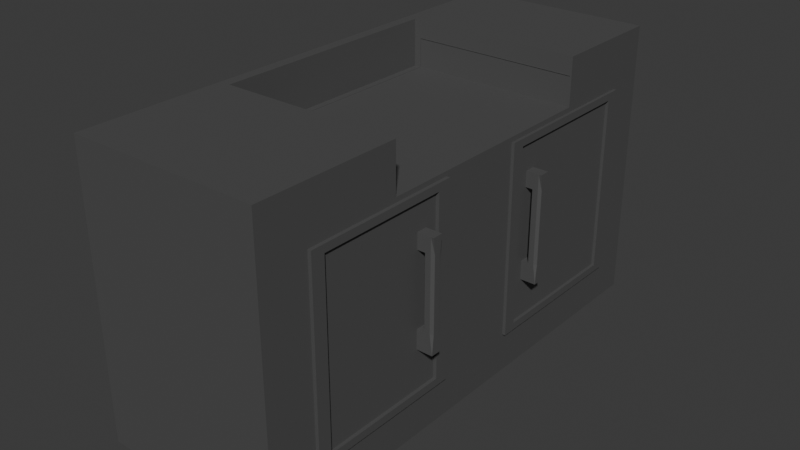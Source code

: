 # Source: Laundry_Room_Cabinet.blend  (saved by Blender 4.0.36; exported with 4.5.12 LTS)
import bpy
from mathutils import Matrix  # noqa: F401  (used for matrix-valued properties, if any)

bpy.ops.wm.read_factory_settings(use_empty=True)
scene = bpy.context.scene
scene.name = 'Scene'

# ---- collections
col_collection = bpy.data.collections.new('Collection'); scene.collection.children.link(col_collection)

# ---- materials (node trees are filled in below, after node groups)
mat_material_002 = bpy.data.materials.new('Material.002')
mat_material_002.use_transparent_shadow = False

# ---- material node trees
mat_material_002.use_nodes = True; mat_material_002.node_tree.nodes.clear()
_N = mat_material_002.node_tree.nodes; _L = mat_material_002.node_tree.links
n0 = _N.new('ShaderNodeBsdfPrincipled'); n0.name = 'Principled BSDF'; n0.location = (10, 300)
n0.inputs[0].default_value = (0.08421, 0.08421, 0.08421, 1.0)
n0.inputs[3].default_value = 1.45
n1 = _N.new('ShaderNodeOutputMaterial'); n1.name = 'Material Output'; n1.location = (300, 300)
_L.new(n0.outputs[0], n1.inputs[0])
n1.is_active_output = True

# ---- world
world_world = bpy.data.worlds.new('World'); scene.world = world_world
world_world.use_nodes = True; world_world.node_tree.nodes.clear()
_N = world_world.node_tree.nodes; _L = world_world.node_tree.links
n0 = _N.new('ShaderNodeOutputWorld'); n0.name = 'World Output'; n0.location = (300, 300)
n1 = _N.new('ShaderNodeBackground'); n1.name = 'Background'; n1.location = (10, 300)
n1.inputs[0].default_value = (0.05088, 0.05088, 0.05088, 1.0)
_L.new(n1.outputs[0], n0.inputs[0])
n0.is_active_output = True
world_world.color = (0.05088, 0.05088, 0.05088)
world_world.use_sun_shadow = False
world_world.sun_shadow_jitter_overblur = 0.0

# ---- meshes
me_cube_029 = bpy.data.meshes.new('Cube.029')
me_cube_029.from_pydata([(-0.4043, 0.4563, 0.5235), (-0.4572, -0.6858, 1.219), (-0.4572, 0.6858, 1.219), (-0.4043, 0.4563, -0.6441), (-0.4572, -0.6858, -1.219), (-0.4572, 0.6858, -1.219), (0.4572, -0.6858, 1.219), (0.4572, 0.6858, 1.219), (0.4572, -0.6858, -1.219), (0.4572, 0.6858, -1.219), (0.001634, -0.6858, -1.219), (0.001634, 0.6858, -1.219), (0.001634, -0.6858, 1.219), (0.001634, 0.6858, 1.219), (-0.4572, -0.6858, -0.2098), (-0.4572, 0.6858, -0.2098), (0.4572, -0.6858, -0.2098), (0.001634, -0.6858, -0.2098), (-0.4572, -0.6858, 0.224), (0.001634, -0.6858, 0.224), (-0.4572, 0.6858, 0.224), (0.4572, -0.6858, 0.224), (-0.4572, 0.6858, -1.026), (0.4572, -0.6858, -1.026), (-0.4572, -0.6858, -1.026), (0.4572, 0.6858, -1.026), (0.001634, 0.6858, -1.026), (0.001634, -0.6858, -1.026), (-0.4572, -0.6858, 0.9847), (0.4572, 0.6858, 0.9847), (0.001634, 0.6858, 0.9847), (0.001634, -0.6858, 0.9847), (-0.4572, 0.6858, 0.9847), (0.4572, -0.6858, 0.9847), (-0.4572, 0.4335, 1.219), (-0.4572, 0.4335, -1.219), (0.4572, 0.4335, -1.219), (0.4572, 0.4335, 1.219), (0.001634, 0.4335, 1.219), (0.001634, 0.4335, -1.219), (-0.4572, 0.4335, -0.2098), (-0.4572, 0.4335, 0.224), (-0.4572, 0.4335, -1.026), (-0.4572, 0.4335, 0.9847), (-0.4572, -0.4929, -1.219), (0.4572, -0.4929, -1.219), (0.4572, -0.4929, 1.219), (0.001634, -0.4929, 1.219), (0.001634, -0.4929, -1.219), (-0.4572, -0.4929, -0.2098), (-0.4572, -0.4929, 0.224), (-0.4572, -0.4929, -1.026), (-0.4572, -0.4929, 0.9847), (-0.4572, -0.4929, 1.219), (-0.4572, 0.646, 1.219), (-0.4572, 0.646, -1.219), (0.4572, 0.646, -1.219), (0.4572, 0.646, 1.219), (0.001634, 0.646, 1.219), (0.001634, 0.646, -1.219), (-0.4572, 0.646, -0.2098), (-0.4572, 0.646, 0.224), (0.4572, 0.646, -1.026), (-0.4572, 0.646, -1.026), (-0.4572, 0.646, 0.9847), (0.4572, 0.646, 0.9847), (0.4572, 0.4335, -1.026), (0.4572, 0.4335, -0.2098), (0.4572, -0.4929, -0.2098), (0.4572, -0.4929, -1.026), (0.4572, 0.4335, 0.224), (0.4572, 0.4335, 0.9847), (0.4572, -0.4929, 0.224), (0.4572, -0.4929, 0.9847), (0.001634, 0.6858, -0.6441), (0.4572, 0.6858, -0.6441), (-0.4043, 0.6858, -0.6441), (-0.4043, 0.6858, -0.2098), (0.4572, 0.646, -0.6441), (-0.4043, 0.6858, 0.224), (0.001634, 0.6858, 0.5235), (0.4572, 0.6858, 0.5235), (-0.4043, 0.6858, 0.5235), (0.4572, 0.646, 0.5235), (0.4572, 0.4563, 0.224), (0.4572, 0.4563, 0.5235), (0.4572, 0.4563, -0.2098), (0.4572, 0.4563, -0.6441)], [], [(63, 22, 5, 55), (59, 11, 9, 56), (65, 29, 7, 57), (58, 13, 2, 54), (31, 33, 6, 12), (30, 32, 2, 13), (29, 30, 13, 7), (28, 31, 12, 1), (57, 7, 13, 58), (55, 5, 11, 59), (24, 27, 17, 14), (25, 26, 74, 75), (74, 26, 22, 15, 77, 76), (27, 23, 16, 17), (78, 62, 25, 75), (61, 20, 15, 60), (64, 32, 20, 61), (14, 17, 19, 18), (15, 20, 79, 77), (17, 16, 21, 19), (56, 9, 25, 62), (10, 8, 23, 27), (11, 5, 22, 26), (9, 11, 26, 25), (4, 10, 27, 24), (60, 15, 22, 63), (54, 2, 32, 64), (18, 19, 31, 28), (30, 29, 81, 80), (20, 32, 30, 80, 82, 79), (19, 21, 33, 31), (81, 29, 65, 83), (53, 34, 43, 52), (49, 40, 42, 51), (45, 36, 66, 69), (68, 67, 70, 72), (52, 43, 41, 50), (50, 41, 40, 49), (44, 35, 39, 48), (46, 37, 38, 47), (47, 38, 34, 53), (73, 71, 37, 46), (48, 39, 36, 45), (51, 42, 35, 44), (24, 51, 44, 4), (10, 48, 45, 8), (33, 73, 46, 6), (12, 47, 53, 1), (6, 46, 47, 12), (4, 44, 48, 10), (23, 69, 68, 16), (18, 50, 49, 14), (28, 52, 50, 18), (16, 68, 72, 21), (8, 45, 69, 23), (14, 49, 51, 24), (1, 53, 52, 28), (21, 72, 73, 33), (83, 65, 71, 70, 84, 85), (34, 54, 64, 43), (40, 60, 63, 42), (36, 56, 62, 66), (84, 70, 67, 86), (43, 64, 61, 41), (41, 61, 60, 40), (67, 66, 62, 78, 87, 86), (35, 55, 59, 39), (37, 57, 58, 38), (38, 58, 54, 34), (71, 65, 57, 37), (39, 59, 56, 36), (42, 63, 55, 35), (79, 82, 0, 3, 76, 77), (75, 74, 76, 3, 87, 78), (85, 0, 82, 80, 81, 83), (3, 0, 85, 84, 86, 87)])
_uv = me_cube_029.uv_layers.new(name='UVMap')
_uv.uv.foreach_set('vector', [0.6177, 0.2302, 0.625, 0.2302, 0.625, 0.25, 0.6177, 0.25, 0.6177, 0.3754, 0.625, 0.3754, 0.625, 0.5, 0.6177, 0.5, 0.6177, 0.726, 0.625, 0.726, 0.625, 0.75, 0.6177, 0.75, 0.6177, 0.8746, 0.625, 0.8746, 0.625, 1.0, 0.6177, 1.0, 0.2504, 0.726, 0.375, 0.726, 0.375, 0.75, 0.2504, 0.75, 0.7496, 0.726, 0.875, 0.726, 0.875, 0.75, 0.7496, 0.75, 0.625, 0.726, 0.7496, 0.726, 0.7496, 0.75, 0.625, 0.75, 0.125, 0.726, 0.2504, 0.726, 0.2504, 0.75, 0.125, 0.75, 0.6177, 0.75, 0.625, 0.75, 0.625, 0.8746, 0.6177, 0.8746, 0.6177, 0.25, 0.625, 0.25, 0.625, 0.3754, 0.6177, 0.3754, 0.125, 0.5198, 0.2504, 0.5198, 0.2504, 0.6035, 0.125, 0.6035, 0.625, 0.5198, 0.7496, 0.5198, 0.7496, 0.559, 0.625, 0.559, 0.7496, 0.559, 0.7496, 0.5198, 0.875, 0.5198, 0.875, 0.6035, 0.8605, 0.6035, 0.8605, 0.559, 0.2504, 0.5198, 0.375, 0.5198, 0.375, 0.6035, 0.2504, 0.6035, 0.6177, 0.559, 0.6177, 0.5198, 0.625, 0.5198, 0.625, 0.559, 0.6177, 0.102, 0.625, 0.102, 0.625, 0.1465, 0.6177, 0.1465, 0.6177, 0.02404, 0.625, 0.02404, 0.625, 0.102, 0.6177, 0.102, 0.125, 0.6035, 0.2504, 0.6035, 0.2504, 0.648, 0.125, 0.648, 0.875, 0.6035, 0.875, 0.648, 0.8605, 0.648, 0.8605, 0.6035, 0.2504, 0.6035, 0.375, 0.6035, 0.375, 0.648, 0.2504, 0.648, 0.6177, 0.5, 0.625, 0.5, 0.625, 0.5198, 0.6177, 0.5198, 0.2504, 0.5, 0.375, 0.5, 0.375, 0.5198, 0.2504, 0.5198, 0.7496, 0.5, 0.875, 0.5, 0.875, 0.5198, 0.7496, 0.5198, 0.625, 0.5, 0.7496, 0.5, 0.7496, 0.5198, 0.625, 0.5198, 0.125, 0.5, 0.2504, 0.5, 0.2504, 0.5198, 0.125, 0.5198, 0.6177, 0.1465, 0.625, 0.1465, 0.625, 0.2302, 0.6177, 0.2302, 0.6177, 0.0, 0.625, 0.0, 0.625, 0.02404, 0.6177, 0.02404, 0.125, 0.648, 0.2504, 0.648, 0.2504, 0.726, 0.125, 0.726, 0.7496, 0.726, 0.625, 0.726, 0.625, 0.6787, 0.7496, 0.6787, 0.875, 0.648, 0.875, 0.726, 0.7496, 0.726, 0.7496, 0.6787, 0.8605, 0.6787, 0.8605, 0.648, 0.2504, 0.648, 0.375, 0.648, 0.375, 0.726, 0.2504, 0.726, 0.625, 0.6787, 0.625, 0.726, 0.6177, 0.726, 0.6177, 0.6787, 0.4325, 0.0, 0.5746, 0.0, 0.5746, 0.02404, 0.4325, 0.02404, 0.4325, 0.1465, 0.5746, 0.1465, 0.5746, 0.2302, 0.4325, 0.2302, 0.4325, 0.5, 0.5746, 0.5, 0.5746, 0.5198, 0.4325, 0.5198, 0.4325, 0.6035, 0.5746, 0.6035, 0.5746, 0.648, 0.4325, 0.648, 0.4325, 0.02404, 0.5746, 0.02404, 0.5746, 0.102, 0.4325, 0.102, 0.4325, 0.102, 0.5746, 0.102, 0.5746, 0.1465, 0.4325, 0.1465, 0.4325, 0.25, 0.5746, 0.25, 0.5746, 0.3754, 0.4325, 0.3754, 0.4325, 0.75, 0.5746, 0.75, 0.5746, 0.8746, 0.4325, 0.8746, 0.4325, 0.8746, 0.5746, 0.8746, 0.5746, 1.0, 0.4325, 1.0, 0.4325, 0.726, 0.5746, 0.726, 0.5746, 0.75, 0.4325, 0.75, 0.4325, 0.3754, 0.5746, 0.3754, 0.5746, 0.5, 0.4325, 0.5, 0.4325, 0.2302, 0.5746, 0.2302, 0.5746, 0.25, 0.4325, 0.25, 0.375, 0.2302, 0.4325, 0.2302, 0.4325, 0.25, 0.375, 0.25, 0.375, 0.3754, 0.4325, 0.3754, 0.4325, 0.5, 0.375, 0.5, 0.375, 0.726, 0.4325, 0.726, 0.4325, 0.75, 0.375, 0.75, 0.375, 0.8746, 0.4325, 0.8746, 0.4325, 1.0, 0.375, 1.0, 0.375, 0.75, 0.4325, 0.75, 0.4325, 0.8746, 0.375, 0.8746, 0.375, 0.25, 0.4325, 0.25, 0.4325, 0.3754, 0.375, 0.3754, 0.375, 0.5198, 0.4325, 0.5198, 0.4325, 0.6035, 0.375, 0.6035, 0.375, 0.102, 0.4325, 0.102, 0.4325, 0.1465, 0.375, 0.1465, 0.375, 0.02404, 0.4325, 0.02404, 0.4325, 0.102, 0.375, 0.102, 0.375, 0.6035, 0.4325, 0.6035, 0.4325, 0.648, 0.375, 0.648, 0.375, 0.5, 0.4325, 0.5, 0.4325, 0.5198, 0.375, 0.5198, 0.375, 0.1465, 0.4325, 0.1465, 0.4325, 0.2302, 0.375, 0.2302, 0.375, 0.0, 0.4325, 0.0, 0.4325, 0.02404, 0.375, 0.02404, 0.375, 0.648, 0.4325, 0.648, 0.4325, 0.726, 0.375, 0.726, 0.6177, 0.6787, 0.6177, 0.726, 0.5746, 0.726, 0.5746, 0.648, 0.5793, 0.648, 0.5793, 0.6787, 0.5746, 0.0, 0.6177, 0.0, 0.6177, 0.02404, 0.5746, 0.02404, 0.5746, 0.1465, 0.6177, 0.1465, 0.6177, 0.2302, 0.5746, 0.2302, 0.5746, 0.5, 0.6177, 0.5, 0.6177, 0.5198, 0.5746, 0.5198, 0.5793, 0.648, 0.5746, 0.648, 0.5746, 0.6035, 0.5793, 0.6035, 0.5746, 0.02404, 0.6177, 0.02404, 0.6177, 0.102, 0.5746, 0.102, 0.5746, 0.102, 0.6177, 0.102, 0.6177, 0.1465, 0.5746, 0.1465, 0.5746, 0.6035, 0.5746, 0.5198, 0.6177, 0.5198, 0.6177, 0.559, 0.5793, 0.559, 0.5793, 0.6035, 0.5746, 0.25, 0.6177, 0.25, 0.6177, 0.3754, 0.5746, 0.3754, 0.5746, 0.75, 0.6177, 0.75, 0.6177, 0.8746, 0.5746, 0.8746, 0.5746, 0.8746, 0.6177, 0.8746, 0.6177, 1.0, 0.5746, 1.0, 0.5746, 0.726, 0.6177, 0.726, 0.6177, 0.75, 0.5746, 0.75, 0.5746, 0.3754, 0.6177, 0.3754, 0.6177, 0.5, 0.5746, 0.5, 0.5746, 0.2302, 0.6177, 0.2302, 0.6177, 0.25, 0.5746, 0.25, 0.5043, 0.06413, 0.5043, 0.0, 0.375, 0.0, 0.375, 0.25, 0.5043, 0.25, 0.5043, 0.157, 0.375, 0.4941, 0.375, 0.365, 0.375, 0.25, 0.375, 0.25, 0.375, 0.4941, 0.375, 0.4941, 0.375, 0.7559, 0.375, 1.0, 0.375, 1.0, 0.375, 0.885, 0.375, 0.7559, 0.375, 0.7559, 0.125, 0.75, 0.125, 0.75, 0.3691, 0.5, 0.3691, 0.5, 0.3691, 0.5, 0.3691, 0.5])
me_cube_029.materials.append(mat_material_002)
me_cube_029.update()
me_cube_031 = bpy.data.meshes.new('Cube.031')
me_cube_031.from_pydata([(0.02153, -0.2339, -0.5863), (0.02153, 0.2936, -0.5863), (0.02153, -0.2339, -0.6371), (0.02153, 0.2936, -0.6371), (0.07233, -0.2339, -0.5863), (0.07233, 0.2936, -0.5863), (0.07233, -0.2339, -0.6371), (0.07233, 0.2936, -0.6371), (0.03127, 0.2172, -0.5863), (0.03127, 0.2172, -0.6371), (0.07233, 0.2172, -0.6284), (0.07233, 0.2172, -0.5951), (0.03127, -0.1398, -0.6371), (0.07233, -0.1398, -0.6284), (0.07233, -0.1398, -0.5951), (0.03127, -0.1398, -0.5863), (-0.01219, 0.2172, -0.5863), (-0.01219, 0.2936, -0.5863), (-0.01219, 0.2936, -0.6371), (-0.01219, 0.2172, -0.6371), (-0.01254, -0.2339, -0.6371), (-0.01254, -0.2339, -0.5863), (-0.01254, -0.1398, -0.6371), (-0.01254, -0.1398, -0.5863), (0.05866, -0.2339, -0.6371), (0.05866, 0.2936, -0.6371), (0.05866, -0.2339, -0.5863), (0.05866, 0.2936, -0.5863), (0.05866, 0.2172, -0.5863), (0.05866, 0.2172, -0.6371), (0.05866, -0.1398, -0.6371), (0.05866, -0.1398, -0.5863), (0.03413, -0.2339, -0.6371), (0.03413, 0.2936, -0.5863), (0.03413, 0.2172, -0.5863), (0.03413, -0.1398, -0.5863), (0.03413, 0.2936, -0.6371), (0.03413, -0.2339, -0.5863), (0.03413, 0.2172, -0.6371), (0.03413, -0.1398, -0.6371), (0.03127, 0.1301, -0.5863), (0.03127, 0.1301, -0.6371), (0.07233, 0.1301, -0.6284), (0.07233, 0.1301, -0.5951), (0.05866, 0.1301, -0.6371), (0.05866, 0.1301, -0.5863), (0.03413, 0.1301, -0.6371), (0.03413, 0.1301, -0.5863), (0.03127, -0.05449, -0.6371), (0.07233, -0.05449, -0.6284), (0.07233, -0.05449, -0.5951), (0.05866, -0.05449, -0.6371), (0.05866, -0.05449, -0.5863), (0.03413, -0.05449, -0.6371), (0.03413, -0.05449, -0.5863), (0.03127, -0.05449, -0.5863), (-0.00623, 0.4245, -0.692), (-0.00623, 0.4245, -0.06874), (-0.00623, -0.4245, -0.692), (-0.00623, -0.4245, -0.06874), (-0.00623, 0.4632, -0.7608), (-0.00623, 0.4632, -2.025e-08), (-0.00623, -0.4632, -0.7608), (-0.00623, -0.4632, 2.025e-08), (0.006231, 0.4632, -0.7608), (0.006231, 0.4632, -2.025e-08), (0.006231, -0.4632, -0.7608), (0.006231, -0.4632, 2.025e-08), (0.006231, 0.4269, -0.6963), (0.006231, 0.4269, -0.06443), (0.006231, -0.4269, -0.6963), (0.006231, -0.4269, -0.06443), (-0.00623, 0.4269, -0.6963), (-0.00623, 0.4269, -0.06443), (-0.00623, -0.4269, -0.6963), (-0.00623, -0.4269, -0.06443), (0.01014, 0.4632, -0.7608), (0.01014, 0.4632, -2.025e-08), (0.01014, -0.4632, -0.7608), (0.01014, -0.4632, 2.025e-08), (0.01014, 0.4269, -0.6963), (0.01014, 0.4269, -0.06443), (0.01014, -0.4269, -0.6963), (0.01014, -0.4269, -0.06443), (0.02153, -0.2268, -0.5934), (0.02153, 0.2865, -0.5934), (0.02153, -0.2268, -0.63), (0.02153, 0.2865, -0.63), (0.06554, -0.2287, -0.5915), (0.06556, 0.2884, -0.5915), (0.06554, -0.2287, -0.6319), (0.06556, 0.2884, -0.6319), (0.03428, 0.2202, -0.5954), (0.03428, 0.2202, -0.6281), (0.06377, 0.2173, -0.6232), (0.06377, 0.2173, -0.6002), (0.03428, -0.1428, -0.6281), (0.06379, -0.1399, -0.6231), (0.06379, -0.1399, -0.6003), (0.03428, -0.1428, -0.5954), (-0.00642, 0.223, -0.5921), (-0.00642, 0.2878, -0.5921), (-0.00642, 0.2878, -0.6313), (-0.00642, 0.223, -0.6313), (-0.006766, -0.2281, -0.6313), (-0.006766, -0.2281, -0.5921), (-0.006766, -0.1455, -0.6313), (-0.006766, -0.1455, -0.5921), (0.05756, -0.2269, -0.6301), (0.05756, 0.2866, -0.6301), (0.05756, -0.2269, -0.5933), (0.05756, 0.2866, -0.5933), (0.05649, 0.2173, -0.5961), (0.05649, 0.2173, -0.6273), (0.05649, -0.1399, -0.6273), (0.05649, -0.1399, -0.5961), (0.03413, -0.2268, -0.63), (0.03413, 0.2865, -0.5934), (0.03413, 0.2172, -0.5963), (0.03413, -0.1398, -0.5963), (0.03413, 0.2865, -0.63), (0.03413, -0.2268, -0.5934), (0.03413, 0.2172, -0.6271), (0.03413, -0.1398, -0.6271), (0.03834, 0.1301, -0.5934), (0.03834, 0.1301, -0.63), (0.06355, 0.1301, -0.6236), (0.06355, 0.1301, -0.5999), (0.05585, 0.1301, -0.6275), (0.05585, 0.1301, -0.5959), (0.03413, 0.1301, -0.6271), (0.03413, 0.1301, -0.5963), (0.03834, -0.05449, -0.63), (0.06355, -0.05449, -0.6236), (0.06355, -0.05449, -0.5999), (0.05585, -0.05449, -0.6275), (0.05585, -0.05449, -0.5959), (0.03413, -0.05449, -0.6271), (0.03413, -0.05449, -0.5963), (0.03834, -0.05449, -0.5934), (-0.01623, 0.4245, -0.692), (-0.01623, 0.4245, -0.06874), (-0.01623, -0.4245, -0.692), (-0.01623, -0.4245, -0.06874), (-0.00623, 0.4561, -0.7537), (-0.00623, 0.4561, -0.007071), (-0.00623, -0.4561, -0.7537), (-0.00623, -0.4561, -0.007071), (0.006231, 0.4561, -0.7537), (0.006231, 0.4561, -0.007071), (0.006231, -0.4561, -0.7537), (0.006231, -0.4561, -0.007071), (0.006231, 0.434, -0.7034), (0.006231, 0.434, -0.05736), (0.006231, -0.434, -0.7034), (0.006231, -0.434, -0.05736), (-0.012, 0.4327, -0.7021), (-0.012, 0.4327, -0.05866), (-0.012, -0.4327, -0.7021), (-0.012, -0.4327, -0.05866), (0.004366, 0.4574, -0.755), (0.004366, 0.4574, -0.005774), (0.004366, -0.4574, -0.755), (0.004366, -0.4574, -0.005773), (0.001094, 0.43, -0.6993), (0.001094, 0.43, -0.06142), (0.001094, -0.43, -0.6993), (0.001094, -0.43, -0.06142)], [], [(1, 3, 18, 17), (29, 25, 7, 10), (10, 7, 5, 11), (34, 33, 1, 8), (24, 6, 4, 26), (36, 3, 1, 33), (47, 34, 8, 40), (42, 10, 11, 43), (44, 29, 10, 42), (40, 8, 9, 41), (15, 12, 22, 23), (24, 30, 13, 6), (6, 13, 14, 4), (37, 35, 15, 0), (16, 17, 18, 19), (3, 9, 19, 18), (8, 1, 17, 16), (9, 8, 16, 19), (21, 23, 22, 20), (2, 0, 21, 20), (12, 2, 20, 22), (0, 15, 23, 21), (4, 14, 31, 26), (32, 39, 30, 24), (46, 38, 29, 44), (43, 11, 28, 45), (7, 25, 27, 5), (32, 24, 26, 37), (11, 5, 27, 28), (38, 36, 25, 29), (9, 3, 36, 38), (2, 32, 37, 0), (41, 9, 38, 46), (2, 12, 39, 32), (26, 31, 35, 37), (45, 28, 34, 47), (25, 36, 33, 27), (28, 27, 33, 34), (52, 45, 47, 54), (48, 41, 46, 53), (50, 43, 45, 52), (53, 46, 44, 51), (55, 40, 41, 48), (51, 44, 42, 49), (49, 42, 43, 50), (54, 47, 40, 55), (35, 54, 55, 15), (13, 49, 50, 14), (30, 51, 49, 13), (15, 55, 48, 12), (39, 53, 51, 30), (14, 50, 52, 31), (12, 48, 53, 39), (31, 52, 54, 35), (58, 56, 57, 59), (61, 63, 67, 65), (74, 75, 71, 70), (63, 62, 66, 67), (73, 72, 68, 69), (70, 71, 83, 82), (64, 65, 77, 76), (65, 67, 79, 77), (69, 68, 80, 81), (72, 74, 70, 68), (60, 61, 65, 64), (62, 60, 64, 66), (75, 73, 69, 71), (57, 56, 72, 73), (56, 58, 74, 72), (59, 57, 73, 75), (58, 59, 75, 74), (81, 80, 76, 77), (80, 82, 78, 76), (83, 81, 77, 79), (82, 83, 79, 78), (68, 70, 82, 80), (67, 66, 78, 79), (66, 64, 76, 78), (71, 69, 81, 83), (85, 101, 102, 87), (113, 94, 91, 109), (94, 95, 89, 91), (118, 92, 85, 117), (108, 110, 88, 90), (120, 117, 85, 87), (131, 124, 92, 118), (126, 127, 95, 94), (128, 126, 94, 113), (124, 125, 93, 92), (99, 107, 106, 96), (108, 90, 97, 114), (90, 88, 98, 97), (121, 84, 99, 119), (100, 103, 102, 101), (87, 102, 103, 93), (92, 100, 101, 85), (93, 103, 100, 92), (105, 104, 106, 107), (86, 104, 105, 84), (96, 106, 104, 86), (84, 105, 107, 99), (88, 110, 115, 98), (116, 108, 114, 123), (130, 128, 113, 122), (127, 129, 112, 95), (91, 89, 111, 109), (116, 121, 110, 108), (95, 112, 111, 89), (122, 113, 109, 120), (93, 122, 120, 87), (86, 84, 121, 116), (125, 130, 122, 93), (86, 116, 123, 96), (110, 121, 119, 115), (129, 131, 118, 112), (109, 111, 117, 120), (112, 118, 117, 111), (136, 138, 131, 129), (132, 137, 130, 125), (134, 136, 129, 127), (137, 135, 128, 130), (139, 132, 125, 124), (135, 133, 126, 128), (133, 134, 127, 126), (138, 139, 124, 131), (119, 99, 139, 138), (97, 98, 134, 133), (114, 97, 133, 135), (99, 96, 132, 139), (123, 114, 135, 137), (98, 115, 136, 134), (96, 123, 137, 132), (115, 119, 138, 136), (142, 143, 141, 140), (145, 149, 151, 147), (158, 154, 155, 159), (147, 151, 150, 146), (157, 153, 152, 156), (154, 166, 167, 155), (148, 160, 161, 149), (149, 161, 163, 151), (153, 165, 164, 152), (156, 152, 154, 158), (144, 148, 149, 145), (146, 150, 148, 144), (159, 155, 153, 157), (141, 157, 156, 140), (140, 156, 158, 142), (143, 159, 157, 141), (142, 158, 159, 143), (165, 161, 160, 164), (164, 160, 162, 166), (167, 163, 161, 165), (166, 162, 163, 167), (152, 164, 166, 154), (151, 163, 162, 150), (150, 162, 160, 148), (155, 167, 165, 153), (61, 60, 144, 145), (60, 62, 146, 144), (63, 61, 145, 147), (62, 63, 147, 146)])
_uv = me_cube_031.uv_layers.new(name='UVMap')
_uv.uv.foreach_set('vector', [0.875, 0.75, 0.875, 0.5, 0.875, 0.5, 0.875, 0.75, 0.5888, 0.4327, 0.625, 0.4327, 0.625, 0.5, 0.5888, 0.5, 0.5888, 0.5, 0.625, 0.5, 0.625, 0.75, 0.5888, 0.75, 0.5888, 0.938, 0.625, 0.938, 0.625, 1.0, 0.5888, 1.0, 0.3077, 0.5, 0.375, 0.5, 0.375, 0.75, 0.3077, 0.75, 0.813, 0.5, 0.875, 0.5, 0.875, 0.75, 0.813, 0.75, 0.5475, 0.938, 0.5888, 0.938, 0.5888, 1.0, 0.5475, 1.0, 0.5475, 0.5, 0.5888, 0.5, 0.5888, 0.75, 0.5475, 0.75, 0.5475, 0.4327, 0.5888, 0.4327, 0.5888, 0.5, 0.5475, 0.5, 0.5475, 0.0, 0.5888, 0.0, 0.5888, 0.25, 0.5475, 0.25, 0.4196, 0.0, 0.4196, 0.25, 0.4196, 0.25, 0.4196, 0.0, 0.375, 0.4327, 0.4196, 0.4327, 0.4196, 0.5, 0.375, 0.5, 0.375, 0.5, 0.4196, 0.5, 0.4196, 0.75, 0.375, 0.75, 0.375, 0.938, 0.4196, 0.938, 0.4196, 1.0, 0.375, 1.0, 0.5888, 0.0, 0.625, 0.0, 0.625, 0.25, 0.5888, 0.25, 0.625, 0.25, 0.5888, 0.25, 0.5888, 0.25, 0.625, 0.25, 0.5888, 1.0, 0.625, 1.0, 0.625, 1.0, 0.5888, 1.0, 0.5888, 0.25, 0.5888, 0.0, 0.5888, 0.0, 0.5888, 0.25, 0.375, 0.0, 0.4196, 0.0, 0.4196, 0.25, 0.375, 0.25, 0.125, 0.5, 0.125, 0.75, 0.125, 0.75, 0.125, 0.5, 0.4196, 0.25, 0.375, 0.25, 0.375, 0.25, 0.4196, 0.25, 0.375, 1.0, 0.4196, 1.0, 0.4196, 1.0, 0.375, 1.0, 0.375, 0.75, 0.4196, 0.75, 0.4196, 0.8173, 0.375, 0.8173, 0.375, 0.312, 0.4196, 0.312, 0.4196, 0.4327, 0.375, 0.4327, 0.5475, 0.312, 0.5888, 0.312, 0.5888, 0.4327, 0.5475, 0.4327, 0.5475, 0.75, 0.5888, 0.75, 0.5888, 0.8173, 0.5475, 0.8173, 0.625, 0.5, 0.6923, 0.5, 0.6923, 0.75, 0.625, 0.75, 0.187, 0.5, 0.3077, 0.5, 0.3077, 0.75, 0.187, 0.75, 0.5888, 0.75, 0.625, 0.75, 0.625, 0.8173, 0.5888, 0.8173, 0.5888, 0.312, 0.625, 0.312, 0.625, 0.4327, 0.5888, 0.4327, 0.5888, 0.25, 0.625, 0.25, 0.625, 0.312, 0.5888, 0.312, 0.125, 0.5, 0.187, 0.5, 0.187, 0.75, 0.125, 0.75, 0.5475, 0.25, 0.5888, 0.25, 0.5888, 0.312, 0.5475, 0.312, 0.375, 0.25, 0.4196, 0.25, 0.4196, 0.312, 0.375, 0.312, 0.375, 0.8173, 0.4196, 0.8173, 0.4196, 0.938, 0.375, 0.938, 0.5475, 0.8173, 0.5888, 0.8173, 0.5888, 0.938, 0.5475, 0.938, 0.6923, 0.5, 0.813, 0.5, 0.813, 0.75, 0.6923, 0.75, 0.5888, 0.8173, 0.625, 0.8173, 0.625, 0.938, 0.5888, 0.938, 0.46, 0.8173, 0.5475, 0.8173, 0.5475, 0.938, 0.46, 0.938, 0.46, 0.25, 0.5475, 0.25, 0.5475, 0.312, 0.46, 0.312, 0.46, 0.75, 0.5475, 0.75, 0.5475, 0.8173, 0.46, 0.8173, 0.46, 0.312, 0.5475, 0.312, 0.5475, 0.4327, 0.46, 0.4327, 0.46, 0.0, 0.5475, 0.0, 0.5475, 0.25, 0.46, 0.25, 0.46, 0.4327, 0.5475, 0.4327, 0.5475, 0.5, 0.46, 0.5, 0.46, 0.5, 0.5475, 0.5, 0.5475, 0.75, 0.46, 0.75, 0.46, 0.938, 0.5475, 0.938, 0.5475, 1.0, 0.46, 1.0, 0.4196, 0.938, 0.46, 0.938, 0.46, 1.0, 0.4196, 1.0, 0.4196, 0.5, 0.46, 0.5, 0.46, 0.75, 0.4196, 0.75, 0.4196, 0.4327, 0.46, 0.4327, 0.46, 0.5, 0.4196, 0.5, 0.4196, 0.0, 0.46, 0.0, 0.46, 0.25, 0.4196, 0.25, 0.4196, 0.312, 0.46, 0.312, 0.46, 0.4327, 0.4196, 0.4327, 0.4196, 0.75, 0.46, 0.75, 0.46, 0.8173, 0.4196, 0.8173, 0.4196, 0.25, 0.46, 0.25, 0.46, 0.312, 0.4196, 0.312, 0.4196, 0.8173, 0.46, 0.8173, 0.46, 0.938, 0.4196, 0.938, 0.4395, 0.655, 0.5677, 0.655, 0.5677, 0.7189, 0.4395, 0.7189, 0.5746, 0.726, 0.4325, 0.726, 0.4325, 0.726, 0.5746, 0.726, 0.4392, 0.6546, 0.4392, 0.7194, 0.4392, 0.7194, 0.4392, 0.6546, 0.4325, 0.726, 0.4325, 0.648, 0.4325, 0.648, 0.4325, 0.726, 0.568, 0.7194, 0.568, 0.6546, 0.568, 0.6546, 0.568, 0.7194, 0.4392, 0.6546, 0.4392, 0.7194, 0.4392, 0.7194, 0.4392, 0.6546, 0.5746, 0.648, 0.5746, 0.726, 0.5746, 0.726, 0.5746, 0.648, 0.5746, 0.726, 0.4325, 0.726, 0.4325, 0.726, 0.5746, 0.726, 0.568, 0.7194, 0.568, 0.6546, 0.568, 0.6546, 0.568, 0.7194, 0.568, 0.6546, 0.4392, 0.6546, 0.4392, 0.6546, 0.568, 0.6546, 0.5746, 0.648, 0.5746, 0.726, 0.5746, 0.726, 0.5746, 0.648, 0.4325, 0.648, 0.5746, 0.648, 0.5746, 0.648, 0.4325, 0.648, 0.4392, 0.7194, 0.568, 0.7194, 0.568, 0.7194, 0.4392, 0.7194, 0.5677, 0.7189, 0.5677, 0.655, 0.568, 0.6546, 0.568, 0.7194, 0.5677, 0.655, 0.4395, 0.655, 0.4392, 0.6546, 0.568, 0.6546, 0.4395, 0.7189, 0.5677, 0.7189, 0.568, 0.7194, 0.4392, 0.7194, 0.4395, 0.655, 0.4395, 0.7189, 0.4392, 0.7194, 0.4392, 0.6546, 0.568, 0.7194, 0.568, 0.6546, 0.5746, 0.648, 0.5746, 0.726, 0.568, 0.6546, 0.4392, 0.6546, 0.4325, 0.648, 0.5746, 0.648, 0.4392, 0.7194, 0.568, 0.7194, 0.5746, 0.726, 0.4325, 0.726, 0.4392, 0.6546, 0.4392, 0.7194, 0.4325, 0.726, 0.4325, 0.648, 0.568, 0.6546, 0.4392, 0.6546, 0.4392, 0.6546, 0.568, 0.6546, 0.4325, 0.726, 0.4325, 0.648, 0.4325, 0.648, 0.4325, 0.726, 0.4325, 0.648, 0.5746, 0.648, 0.5746, 0.648, 0.4325, 0.648, 0.4392, 0.7194, 0.568, 0.7194, 0.568, 0.7194, 0.4392, 0.7194, 0.875, 0.75, 0.875, 0.75, 0.875, 0.5, 0.875, 0.5, 0.5888, 0.4327, 0.5888, 0.5, 0.625, 0.5, 0.625, 0.4327, 0.5888, 0.5, 0.5888, 0.75, 0.625, 0.75, 0.625, 0.5, 0.5888, 0.938, 0.5888, 1.0, 0.625, 1.0, 0.625, 0.938, 0.3077, 0.5, 0.3077, 0.75, 0.375, 0.75, 0.375, 0.5, 0.813, 0.5, 0.813, 0.75, 0.875, 0.75, 0.875, 0.5, 0.5475, 0.938, 0.5475, 1.0, 0.5888, 1.0, 0.5888, 0.938, 0.5475, 0.5, 0.5475, 0.75, 0.5888, 0.75, 0.5888, 0.5, 0.5475, 0.4327, 0.5475, 0.5, 0.5888, 0.5, 0.5888, 0.4327, 0.5475, 0.0, 0.5475, 0.25, 0.5888, 0.25, 0.5888, 0.0, 0.4196, 0.0, 0.4196, 0.0, 0.4196, 0.25, 0.4196, 0.25, 0.375, 0.4327, 0.375, 0.5, 0.4196, 0.5, 0.4196, 0.4327, 0.375, 0.5, 0.375, 0.75, 0.4196, 0.75, 0.4196, 0.5, 0.375, 0.938, 0.375, 1.0, 0.4196, 1.0, 0.4196, 0.938, 0.5888, 0.0, 0.5888, 0.25, 0.625, 0.25, 0.625, 0.0, 0.625, 0.25, 0.625, 0.25, 0.5888, 0.25, 0.5888, 0.25, 0.5888, 1.0, 0.5888, 1.0, 0.625, 1.0, 0.625, 1.0, 0.5888, 0.25, 0.5888, 0.25, 0.5888, 0.0, 0.5888, 0.0, 0.375, 0.0, 0.375, 0.25, 0.4196, 0.25, 0.4196, 0.0, 0.125, 0.5, 0.125, 0.5, 0.125, 0.75, 0.125, 0.75, 0.4196, 0.25, 0.4196, 0.25, 0.375, 0.25, 0.375, 0.25, 0.375, 1.0, 0.375, 1.0, 0.4196, 1.0, 0.4196, 1.0, 0.375, 0.75, 0.375, 0.8173, 0.4196, 0.8173, 0.4196, 0.75, 0.375, 0.312, 0.375, 0.4327, 0.4196, 0.4327, 0.4196, 0.312, 0.5475, 0.312, 0.5475, 0.4327, 0.5888, 0.4327, 0.5888, 0.312, 0.5475, 0.75, 0.5475, 0.8173, 0.5888, 0.8173, 0.5888, 0.75, 0.625, 0.5, 0.625, 0.75, 0.6923, 0.75, 0.6923, 0.5, 0.187, 0.5, 0.187, 0.75, 0.3077, 0.75, 0.3077, 0.5, 0.5888, 0.75, 0.5888, 0.8173, 0.625, 0.8173, 0.625, 0.75, 0.5888, 0.312, 0.5888, 0.4327, 0.625, 0.4327, 0.625, 0.312, 0.5888, 0.25, 0.5888, 0.312, 0.625, 0.312, 0.625, 0.25, 0.125, 0.5, 0.125, 0.75, 0.187, 0.75, 0.187, 0.5, 0.5475, 0.25, 0.5475, 0.312, 0.5888, 0.312, 0.5888, 0.25, 0.375, 0.25, 0.375, 0.312, 0.4196, 0.312, 0.4196, 0.25, 0.375, 0.8173, 0.375, 0.938, 0.4196, 0.938, 0.4196, 0.8173, 0.5475, 0.8173, 0.5475, 0.938, 0.5888, 0.938, 0.5888, 0.8173, 0.6923, 0.5, 0.6923, 0.75, 0.813, 0.75, 0.813, 0.5, 0.5888, 0.8173, 0.5888, 0.938, 0.625, 0.938, 0.625, 0.8173, 0.46, 0.8173, 0.46, 0.938, 0.5475, 0.938, 0.5475, 0.8173, 0.46, 0.25, 0.46, 0.312, 0.5475, 0.312, 0.5475, 0.25, 0.46, 0.75, 0.46, 0.8173, 0.5475, 0.8173, 0.5475, 0.75, 0.46, 0.312, 0.46, 0.4327, 0.5475, 0.4327, 0.5475, 0.312, 0.46, 0.0, 0.46, 0.25, 0.5475, 0.25, 0.5475, 0.0, 0.46, 0.4327, 0.46, 0.5, 0.5475, 0.5, 0.5475, 0.4327, 0.46, 0.5, 0.46, 0.75, 0.5475, 0.75, 0.5475, 0.5, 0.46, 0.938, 0.46, 1.0, 0.5475, 1.0, 0.5475, 0.938, 0.4196, 0.938, 0.4196, 1.0, 0.46, 1.0, 0.46, 0.938, 0.4196, 0.5, 0.4196, 0.75, 0.46, 0.75, 0.46, 0.5, 0.4196, 0.4327, 0.4196, 0.5, 0.46, 0.5, 0.46, 0.4327, 0.4196, 0.0, 0.4196, 0.25, 0.46, 0.25, 0.46, 0.0, 0.4196, 0.312, 0.4196, 0.4327, 0.46, 0.4327, 0.46, 0.312, 0.4196, 0.75, 0.4196, 0.8173, 0.46, 0.8173, 0.46, 0.75, 0.4196, 0.25, 0.4196, 0.312, 0.46, 0.312, 0.46, 0.25, 0.4196, 0.8173, 0.4196, 0.938, 0.46, 0.938, 0.46, 0.8173, 0.4395, 0.655, 0.4395, 0.7189, 0.5677, 0.7189, 0.5677, 0.655, 0.5746, 0.726, 0.5746, 0.726, 0.4325, 0.726, 0.4325, 0.726, 0.4392, 0.6546, 0.4392, 0.6546, 0.4392, 0.7194, 0.4392, 0.7194, 0.4325, 0.726, 0.4325, 0.726, 0.4325, 0.648, 0.4325, 0.648, 0.568, 0.7194, 0.568, 0.7194, 0.568, 0.6546, 0.568, 0.6546, 0.4392, 0.6546, 0.4392, 0.6546, 0.4392, 0.7194, 0.4392, 0.7194, 0.5746, 0.648, 0.5746, 0.648, 0.5746, 0.726, 0.5746, 0.726, 0.5746, 0.726, 0.5746, 0.726, 0.4325, 0.726, 0.4325, 0.726, 0.568, 0.7194, 0.568, 0.7194, 0.568, 0.6546, 0.568, 0.6546, 0.568, 0.6546, 0.568, 0.6546, 0.4392, 0.6546, 0.4392, 0.6546, 0.5746, 0.648, 0.5746, 0.648, 0.5746, 0.726, 0.5746, 0.726, 0.4325, 0.648, 0.4325, 0.648, 0.5746, 0.648, 0.5746, 0.648, 0.4392, 0.7194, 0.4392, 0.7194, 0.568, 0.7194, 0.568, 0.7194, 0.5677, 0.7189, 0.568, 0.7194, 0.568, 0.6546, 0.5677, 0.655, 0.5677, 0.655, 0.568, 0.6546, 0.4392, 0.6546, 0.4395, 0.655, 0.4395, 0.7189, 0.4392, 0.7194, 0.568, 0.7194, 0.5677, 0.7189, 0.4395, 0.655, 0.4392, 0.6546, 0.4392, 0.7194, 0.4395, 0.7189, 0.568, 0.7194, 0.5746, 0.726, 0.5746, 0.648, 0.568, 0.6546, 0.568, 0.6546, 0.5746, 0.648, 0.4325, 0.648, 0.4392, 0.6546, 0.4392, 0.7194, 0.4325, 0.726, 0.5746, 0.726, 0.568, 0.7194, 0.4392, 0.6546, 0.4325, 0.648, 0.4325, 0.726, 0.4392, 0.7194, 0.568, 0.6546, 0.568, 0.6546, 0.4392, 0.6546, 0.4392, 0.6546, 0.4325, 0.726, 0.4325, 0.726, 0.4325, 0.648, 0.4325, 0.648, 0.4325, 0.648, 0.4325, 0.648, 0.5746, 0.648, 0.5746, 0.648, 0.4392, 0.7194, 0.4392, 0.7194, 0.568, 0.7194, 0.568, 0.7194, 0.5746, 0.726, 0.5746, 0.648, 0.5746, 0.648, 0.5746, 0.726, 0.5746, 0.648, 0.4325, 0.648, 0.4325, 0.648, 0.5746, 0.648, 0.4325, 0.726, 0.5746, 0.726, 0.5746, 0.726, 0.4325, 0.726, 0.4325, 0.648, 0.4325, 0.726, 0.4325, 0.726, 0.4325, 0.648])
me_cube_031.materials.append(mat_material_002)
me_cube_031.update()
me_cube_030 = bpy.data.meshes.new('Cube.030')
me_cube_030.from_pydata([(0.2089, -2.807, 0.8013), (0.2089, 3.523, 0.8013), (0.2089, -2.807, 0.7426), (0.2089, 3.523, 0.7426), (0.8185, -2.807, 0.8013), (0.8185, 3.523, 0.8013), (0.8185, -2.807, 0.7426), (0.8185, 3.523, 0.7426), (0.3258, 2.606, 0.8013), (0.3258, 2.606, 0.7426), (0.8185, 2.606, 0.7527), (0.8185, 2.606, 0.7912), (0.3258, -1.677, 0.7426), (0.8185, -1.677, 0.7527), (0.8185, -1.677, 0.7912), (0.3258, -1.677, 0.8013), (-0.1958, 2.606, 0.8013), (-0.1958, 3.523, 0.8013), (-0.1958, 3.523, 0.7426), (-0.1958, 2.606, 0.7426), (-0.1999, -2.807, 0.7426), (-0.1999, -2.807, 0.8013), (-0.1999, -1.677, 0.7426), (-0.1999, -1.677, 0.8013), (0.6544, -2.807, 0.7426), (0.6544, 3.523, 0.7426), (0.6544, -2.807, 0.8013), (0.6544, 3.523, 0.8013), (0.6544, 2.606, 0.8013), (0.6544, 2.606, 0.7426), (0.6544, -1.677, 0.7426), (0.6544, -1.677, 0.8013), (0.3601, -2.807, 0.7426), (0.3601, 3.523, 0.8013), (0.3601, 2.606, 0.8013), (0.3601, -1.677, 0.8013), (0.3601, 3.523, 0.7426), (0.3601, -2.807, 0.8013), (0.3601, 2.606, 0.7426), (0.3601, -1.677, 0.7426), (0.3258, 1.561, 0.8013), (0.3258, 1.561, 0.7426), (0.8185, 1.561, 0.7527), (0.8185, 1.561, 0.7912), (0.6544, 1.561, 0.7426), (0.6544, 1.561, 0.8013), (0.3601, 1.561, 0.7426), (0.3601, 1.561, 0.8013), (0.3258, -0.6539, 0.7426), (0.8185, -0.6539, 0.7527), (0.8185, -0.6539, 0.7912), (0.6544, -0.6539, 0.7426), (0.6544, -0.6539, 0.8013), (0.3601, -0.6539, 0.7426), (0.3601, -0.6539, 0.8013), (0.3258, -0.6539, 0.8013), (-0.08883, 5.131, 0.8701), (-0.08883, 5.131, 0.07312), (-0.08883, -5.131, 0.8701), (-0.08883, -5.131, 0.07312), (-0.08883, 5.558, 6.845e-08), (-0.08883, 5.558, 0.9432), (-0.08883, -5.558, 0.9432), (-0.08883, -5.558, 1.152e-07), (0.08883, 5.558, 6.845e-08), (0.08883, 5.558, 0.9432), (0.08883, -5.558, 0.9432), (0.08883, -5.558, 1.152e-07), (0.08883, 5.131, 0.07312), (0.08883, 5.131, 0.8701), (0.08883, -5.131, 0.8701), (0.08883, -5.131, 0.07312), (-0.08883, 5.131, 0.07312), (-0.08883, 5.131, 0.8701), (-0.08883, -5.131, 0.8701), (-0.08883, -5.131, 0.07312), (0.2089, -2.8, 0.7942), (0.2089, 3.516, 0.7942), (0.2089, -2.8, 0.7497), (0.2089, 3.516, 0.7497), (0.8126, -2.801, 0.7956), (0.8126, 3.517, 0.7956), (0.8126, -2.801, 0.7483), (0.8126, 3.517, 0.7483), (0.3288, 2.609, 0.7923), (0.3288, 2.609, 0.7516), (0.8112, 2.606, 0.7596), (0.8112, 2.606, 0.7843), (0.3288, -1.68, 0.7516), (0.8112, -1.677, 0.7596), (0.8112, -1.677, 0.7843), (0.3288, -1.68, 0.7923), (-0.19, 2.612, 0.7955), (-0.19, 3.517, 0.7955), (-0.19, 3.517, 0.7484), (-0.19, 2.612, 0.7484), (-0.1942, -2.801, 0.7484), (-0.1942, -2.801, 0.7955), (-0.1942, -1.683, 0.7484), (-0.1942, -1.683, 0.7955), (0.6543, -2.8, 0.7497), (0.6543, 3.516, 0.7497), (0.6543, -2.8, 0.7942), (0.6543, 3.516, 0.7942), (0.6542, 2.606, 0.7913), (0.6542, 2.606, 0.7526), (0.6542, -1.677, 0.7526), (0.6542, -1.677, 0.7913), (0.3601, -2.8, 0.7497), (0.3601, 3.516, 0.7942), (0.3601, 2.606, 0.7913), (0.3601, -1.677, 0.7913), (0.3601, 3.516, 0.7497), (0.3601, -2.8, 0.7942), (0.3601, 2.606, 0.7526), (0.3601, -1.677, 0.7526), (0.3328, 1.561, 0.7942), (0.3328, 1.561, 0.7497), (0.8112, 1.561, 0.7596), (0.8112, 1.561, 0.7843), (0.6541, 1.561, 0.7526), (0.6541, 1.561, 0.7913), (0.3601, 1.561, 0.7526), (0.3601, 1.561, 0.7913), (0.3328, -0.6539, 0.7497), (0.8112, -0.6539, 0.7596), (0.8112, -0.6539, 0.7843), (0.6541, -0.6539, 0.7526), (0.6541, -0.6539, 0.7913), (0.3601, -0.6539, 0.7526), (0.3601, -0.6539, 0.7913), (0.3328, -0.6539, 0.7942), (-0.09883, 5.131, 0.8701), (-0.09883, 5.131, 0.07312), (-0.09883, -5.131, 0.8701), (-0.09883, -5.131, 0.07312), (-0.08883, 5.551, 0.007071), (-0.08883, 5.551, 0.9361), (-0.08883, -5.551, 0.9361), (-0.08883, -5.551, 0.007071), (0.08306, 5.552, 0.005774), (0.08306, 5.552, 0.9374), (0.08306, -5.552, 0.9374), (0.08306, -5.552, 0.005774), (0.07978, 5.134, 0.0701), (0.07978, 5.134, 0.8731), (0.07978, -5.134, 0.8731), (0.07978, -5.134, 0.0701), (-0.08883, 5.138, 0.06604), (-0.08883, 5.138, 0.8771), (-0.08883, -5.138, 0.8771), (-0.08883, -5.138, 0.06604)], [], [(1, 3, 18, 17), (29, 25, 7, 10), (10, 7, 5, 11), (34, 33, 1, 8), (24, 6, 4, 26), (36, 3, 1, 33), (47, 34, 8, 40), (42, 10, 11, 43), (44, 29, 10, 42), (40, 8, 9, 41), (15, 12, 22, 23), (24, 30, 13, 6), (6, 13, 14, 4), (37, 35, 15, 0), (16, 17, 18, 19), (3, 9, 19, 18), (8, 1, 17, 16), (9, 8, 16, 19), (21, 23, 22, 20), (2, 0, 21, 20), (12, 2, 20, 22), (0, 15, 23, 21), (4, 14, 31, 26), (32, 39, 30, 24), (46, 38, 29, 44), (43, 11, 28, 45), (7, 25, 27, 5), (32, 24, 26, 37), (11, 5, 27, 28), (38, 36, 25, 29), (9, 3, 36, 38), (2, 32, 37, 0), (41, 9, 38, 46), (2, 12, 39, 32), (26, 31, 35, 37), (45, 28, 34, 47), (25, 36, 33, 27), (28, 27, 33, 34), (52, 45, 47, 54), (48, 41, 46, 53), (50, 43, 45, 52), (53, 46, 44, 51), (55, 40, 41, 48), (51, 44, 42, 49), (49, 42, 43, 50), (54, 47, 40, 55), (35, 54, 55, 15), (13, 49, 50, 14), (30, 51, 49, 13), (15, 55, 48, 12), (39, 53, 51, 30), (14, 50, 52, 31), (12, 48, 53, 39), (31, 52, 54, 35), (59, 57, 56, 58), (61, 62, 66, 65), (62, 63, 67, 66), (63, 60, 64, 67), (74, 73, 69, 70), (69, 68, 64, 65), (70, 69, 65, 66), (68, 71, 67, 64), (71, 70, 66, 67), (72, 75, 71, 68), (73, 72, 68, 69), (75, 74, 70, 71), (60, 61, 65, 64), (77, 93, 94, 79), (105, 86, 83, 101), (86, 87, 81, 83), (110, 84, 77, 109), (100, 102, 80, 82), (112, 109, 77, 79), (123, 116, 84, 110), (118, 119, 87, 86), (120, 118, 86, 105), (116, 117, 85, 84), (91, 99, 98, 88), (100, 82, 89, 106), (82, 80, 90, 89), (113, 76, 91, 111), (92, 95, 94, 93), (79, 94, 95, 85), (84, 92, 93, 77), (85, 95, 92, 84), (97, 96, 98, 99), (78, 96, 97, 76), (88, 98, 96, 78), (76, 97, 99, 91), (80, 102, 107, 90), (108, 100, 106, 115), (122, 120, 105, 114), (119, 121, 104, 87), (83, 81, 103, 101), (108, 113, 102, 100), (87, 104, 103, 81), (114, 105, 101, 112), (85, 114, 112, 79), (78, 76, 113, 108), (117, 122, 114, 85), (78, 108, 115, 88), (102, 113, 111, 107), (121, 123, 110, 104), (101, 103, 109, 112), (104, 110, 109, 103), (128, 130, 123, 121), (124, 129, 122, 117), (126, 128, 121, 119), (129, 127, 120, 122), (131, 124, 117, 116), (127, 125, 118, 120), (125, 126, 119, 118), (130, 131, 116, 123), (111, 91, 131, 130), (89, 90, 126, 125), (106, 89, 125, 127), (91, 88, 124, 131), (115, 106, 127, 129), (90, 107, 128, 126), (88, 115, 129, 124), (107, 111, 130, 128), (135, 134, 132, 133), (137, 141, 142, 138), (138, 142, 143, 139), (139, 143, 140, 136), (150, 146, 145, 149), (145, 141, 140, 144), (146, 142, 141, 145), (144, 140, 143, 147), (147, 143, 142, 146), (148, 144, 147, 151), (149, 145, 144, 148), (151, 147, 146, 150), (136, 140, 141, 137), (61, 60, 136, 137), (62, 61, 137, 138), (60, 63, 139, 136), (63, 62, 138, 139), (72, 73, 149, 148), (73, 74, 150, 149), (75, 72, 148, 151), (74, 75, 151, 150), (56, 57, 133, 132), (58, 56, 132, 134), (57, 59, 135, 133), (59, 58, 134, 135)])
_uv = me_cube_030.uv_layers.new(name='UVMap')
_uv.uv.foreach_set('vector', [0.875, 0.75, 0.875, 0.5, 0.875, 0.5, 0.875, 0.75, 0.5888, 0.4327, 0.625, 0.4327, 0.625, 0.5, 0.5888, 0.5, 0.5888, 0.5, 0.625, 0.5, 0.625, 0.75, 0.5888, 0.75, 0.5888, 0.938, 0.625, 0.938, 0.625, 1.0, 0.5888, 1.0, 0.3077, 0.5, 0.375, 0.5, 0.375, 0.75, 0.3077, 0.75, 0.813, 0.5, 0.875, 0.5, 0.875, 0.75, 0.813, 0.75, 0.5475, 0.938, 0.5888, 0.938, 0.5888, 1.0, 0.5475, 1.0, 0.5475, 0.5, 0.5888, 0.5, 0.5888, 0.75, 0.5475, 0.75, 0.5475, 0.4327, 0.5888, 0.4327, 0.5888, 0.5, 0.5475, 0.5, 0.5475, 0.0, 0.5888, 0.0, 0.5888, 0.25, 0.5475, 0.25, 0.4196, 0.0, 0.4196, 0.25, 0.4196, 0.25, 0.4196, 0.0, 0.375, 0.4327, 0.4196, 0.4327, 0.4196, 0.5, 0.375, 0.5, 0.375, 0.5, 0.4196, 0.5, 0.4196, 0.75, 0.375, 0.75, 0.375, 0.938, 0.4196, 0.938, 0.4196, 1.0, 0.375, 1.0, 0.5888, 0.0, 0.625, 0.0, 0.625, 0.25, 0.5888, 0.25, 0.625, 0.25, 0.5888, 0.25, 0.5888, 0.25, 0.625, 0.25, 0.5888, 1.0, 0.625, 1.0, 0.625, 1.0, 0.5888, 1.0, 0.5888, 0.25, 0.5888, 0.0, 0.5888, 0.0, 0.5888, 0.25, 0.375, 0.0, 0.4196, 0.0, 0.4196, 0.25, 0.375, 0.25, 0.125, 0.5, 0.125, 0.75, 0.125, 0.75, 0.125, 0.5, 0.4196, 0.25, 0.375, 0.25, 0.375, 0.25, 0.4196, 0.25, 0.375, 1.0, 0.4196, 1.0, 0.4196, 1.0, 0.375, 1.0, 0.375, 0.75, 0.4196, 0.75, 0.4196, 0.8173, 0.375, 0.8173, 0.375, 0.312, 0.4196, 0.312, 0.4196, 0.4327, 0.375, 0.4327, 0.5475, 0.312, 0.5888, 0.312, 0.5888, 0.4327, 0.5475, 0.4327, 0.5475, 0.75, 0.5888, 0.75, 0.5888, 0.8173, 0.5475, 0.8173, 0.625, 0.5, 0.6923, 0.5, 0.6923, 0.75, 0.625, 0.75, 0.187, 0.5, 0.3077, 0.5, 0.3077, 0.75, 0.187, 0.75, 0.5888, 0.75, 0.625, 0.75, 0.625, 0.8173, 0.5888, 0.8173, 0.5888, 0.312, 0.625, 0.312, 0.625, 0.4327, 0.5888, 0.4327, 0.5888, 0.25, 0.625, 0.25, 0.625, 0.312, 0.5888, 0.312, 0.125, 0.5, 0.187, 0.5, 0.187, 0.75, 0.125, 0.75, 0.5475, 0.25, 0.5888, 0.25, 0.5888, 0.312, 0.5475, 0.312, 0.375, 0.25, 0.4196, 0.25, 0.4196, 0.312, 0.375, 0.312, 0.375, 0.8173, 0.4196, 0.8173, 0.4196, 0.938, 0.375, 0.938, 0.5475, 0.8173, 0.5888, 0.8173, 0.5888, 0.938, 0.5475, 0.938, 0.6923, 0.5, 0.813, 0.5, 0.813, 0.75, 0.6923, 0.75, 0.5888, 0.8173, 0.625, 0.8173, 0.625, 0.938, 0.5888, 0.938, 0.46, 0.8173, 0.5475, 0.8173, 0.5475, 0.938, 0.46, 0.938, 0.46, 0.25, 0.5475, 0.25, 0.5475, 0.312, 0.46, 0.312, 0.46, 0.75, 0.5475, 0.75, 0.5475, 0.8173, 0.46, 0.8173, 0.46, 0.312, 0.5475, 0.312, 0.5475, 0.4327, 0.46, 0.4327, 0.46, 0.0, 0.5475, 0.0, 0.5475, 0.25, 0.46, 0.25, 0.46, 0.4327, 0.5475, 0.4327, 0.5475, 0.5, 0.46, 0.5, 0.46, 0.5, 0.5475, 0.5, 0.5475, 0.75, 0.46, 0.75, 0.46, 0.938, 0.5475, 0.938, 0.5475, 1.0, 0.46, 1.0, 0.4196, 0.938, 0.46, 0.938, 0.46, 1.0, 0.4196, 1.0, 0.4196, 0.5, 0.46, 0.5, 0.46, 0.75, 0.4196, 0.75, 0.4196, 0.4327, 0.46, 0.4327, 0.46, 0.5, 0.4196, 0.5, 0.4196, 0.0, 0.46, 0.0, 0.46, 0.25, 0.4196, 0.25, 0.4196, 0.312, 0.46, 0.312, 0.46, 0.4327, 0.4196, 0.4327, 0.4196, 0.75, 0.46, 0.75, 0.46, 0.8173, 0.4196, 0.8173, 0.4196, 0.25, 0.46, 0.25, 0.46, 0.312, 0.4196, 0.312, 0.4196, 0.8173, 0.46, 0.8173, 0.46, 0.938, 0.4196, 0.938, 0.439, 0.5263, 0.5681, 0.5263, 0.5681, 0.597, 0.439, 0.597, 0.5746, 0.6035, 0.4325, 0.6035, 0.4325, 0.6035, 0.5746, 0.6035, 0.4325, 0.6035, 0.4325, 0.5198, 0.4325, 0.5198, 0.4325, 0.6035, 0.4325, 0.5198, 0.5746, 0.5198, 0.5746, 0.5198, 0.4325, 0.5198, 0.439, 0.597, 0.5681, 0.597, 0.5681, 0.597, 0.439, 0.597, 0.5681, 0.597, 0.5681, 0.5263, 0.5746, 0.5198, 0.5746, 0.6035, 0.439, 0.597, 0.5681, 0.597, 0.5746, 0.6035, 0.4325, 0.6035, 0.5681, 0.5263, 0.439, 0.5263, 0.4325, 0.5198, 0.5746, 0.5198, 0.439, 0.5263, 0.439, 0.597, 0.4325, 0.6035, 0.4325, 0.5198, 0.5681, 0.5263, 0.439, 0.5263, 0.439, 0.5263, 0.5681, 0.5263, 0.5681, 0.597, 0.5681, 0.5263, 0.5681, 0.5263, 0.5681, 0.597, 0.439, 0.5263, 0.439, 0.597, 0.439, 0.597, 0.439, 0.5263, 0.5746, 0.5198, 0.5746, 0.6035, 0.5746, 0.6035, 0.5746, 0.5198, 0.875, 0.75, 0.875, 0.75, 0.875, 0.5, 0.875, 0.5, 0.5888, 0.4327, 0.5888, 0.5, 0.625, 0.5, 0.625, 0.4327, 0.5888, 0.5, 0.5888, 0.75, 0.625, 0.75, 0.625, 0.5, 0.5888, 0.938, 0.5888, 1.0, 0.625, 1.0, 0.625, 0.938, 0.3077, 0.5, 0.3077, 0.75, 0.375, 0.75, 0.375, 0.5, 0.813, 0.5, 0.813, 0.75, 0.875, 0.75, 0.875, 0.5, 0.5475, 0.938, 0.5475, 1.0, 0.5888, 1.0, 0.5888, 0.938, 0.5475, 0.5, 0.5475, 0.75, 0.5888, 0.75, 0.5888, 0.5, 0.5475, 0.4327, 0.5475, 0.5, 0.5888, 0.5, 0.5888, 0.4327, 0.5475, 0.0, 0.5475, 0.25, 0.5888, 0.25, 0.5888, 0.0, 0.4196, 0.0, 0.4196, 0.0, 0.4196, 0.25, 0.4196, 0.25, 0.375, 0.4327, 0.375, 0.5, 0.4196, 0.5, 0.4196, 0.4327, 0.375, 0.5, 0.375, 0.75, 0.4196, 0.75, 0.4196, 0.5, 0.375, 0.938, 0.375, 1.0, 0.4196, 1.0, 0.4196, 0.938, 0.5888, 0.0, 0.5888, 0.25, 0.625, 0.25, 0.625, 0.0, 0.625, 0.25, 0.625, 0.25, 0.5888, 0.25, 0.5888, 0.25, 0.5888, 1.0, 0.5888, 1.0, 0.625, 1.0, 0.625, 1.0, 0.5888, 0.25, 0.5888, 0.25, 0.5888, 0.0, 0.5888, 0.0, 0.375, 0.0, 0.375, 0.25, 0.4196, 0.25, 0.4196, 0.0, 0.125, 0.5, 0.125, 0.5, 0.125, 0.75, 0.125, 0.75, 0.4196, 0.25, 0.4196, 0.25, 0.375, 0.25, 0.375, 0.25, 0.375, 1.0, 0.375, 1.0, 0.4196, 1.0, 0.4196, 1.0, 0.375, 0.75, 0.375, 0.8173, 0.4196, 0.8173, 0.4196, 0.75, 0.375, 0.312, 0.375, 0.4327, 0.4196, 0.4327, 0.4196, 0.312, 0.5475, 0.312, 0.5475, 0.4327, 0.5888, 0.4327, 0.5888, 0.312, 0.5475, 0.75, 0.5475, 0.8173, 0.5888, 0.8173, 0.5888, 0.75, 0.625, 0.5, 0.625, 0.75, 0.6923, 0.75, 0.6923, 0.5, 0.187, 0.5, 0.187, 0.75, 0.3077, 0.75, 0.3077, 0.5, 0.5888, 0.75, 0.5888, 0.8173, 0.625, 0.8173, 0.625, 0.75, 0.5888, 0.312, 0.5888, 0.4327, 0.625, 0.4327, 0.625, 0.312, 0.5888, 0.25, 0.5888, 0.312, 0.625, 0.312, 0.625, 0.25, 0.125, 0.5, 0.125, 0.75, 0.187, 0.75, 0.187, 0.5, 0.5475, 0.25, 0.5475, 0.312, 0.5888, 0.312, 0.5888, 0.25, 0.375, 0.25, 0.375, 0.312, 0.4196, 0.312, 0.4196, 0.25, 0.375, 0.8173, 0.375, 0.938, 0.4196, 0.938, 0.4196, 0.8173, 0.5475, 0.8173, 0.5475, 0.938, 0.5888, 0.938, 0.5888, 0.8173, 0.6923, 0.5, 0.6923, 0.75, 0.813, 0.75, 0.813, 0.5, 0.5888, 0.8173, 0.5888, 0.938, 0.625, 0.938, 0.625, 0.8173, 0.46, 0.8173, 0.46, 0.938, 0.5475, 0.938, 0.5475, 0.8173, 0.46, 0.25, 0.46, 0.312, 0.5475, 0.312, 0.5475, 0.25, 0.46, 0.75, 0.46, 0.8173, 0.5475, 0.8173, 0.5475, 0.75, 0.46, 0.312, 0.46, 0.4327, 0.5475, 0.4327, 0.5475, 0.312, 0.46, 0.0, 0.46, 0.25, 0.5475, 0.25, 0.5475, 0.0, 0.46, 0.4327, 0.46, 0.5, 0.5475, 0.5, 0.5475, 0.4327, 0.46, 0.5, 0.46, 0.75, 0.5475, 0.75, 0.5475, 0.5, 0.46, 0.938, 0.46, 1.0, 0.5475, 1.0, 0.5475, 0.938, 0.4196, 0.938, 0.4196, 1.0, 0.46, 1.0, 0.46, 0.938, 0.4196, 0.5, 0.4196, 0.75, 0.46, 0.75, 0.46, 0.5, 0.4196, 0.4327, 0.4196, 0.5, 0.46, 0.5, 0.46, 0.4327, 0.4196, 0.0, 0.4196, 0.25, 0.46, 0.25, 0.46, 0.0, 0.4196, 0.312, 0.4196, 0.4327, 0.46, 0.4327, 0.46, 0.312, 0.4196, 0.75, 0.4196, 0.8173, 0.46, 0.8173, 0.46, 0.75, 0.4196, 0.25, 0.4196, 0.312, 0.46, 0.312, 0.46, 0.25, 0.4196, 0.8173, 0.4196, 0.938, 0.46, 0.938, 0.46, 0.8173, 0.439, 0.5263, 0.439, 0.597, 0.5681, 0.597, 0.5681, 0.5263, 0.5746, 0.6035, 0.5746, 0.6035, 0.4325, 0.6035, 0.4325, 0.6035, 0.4325, 0.6035, 0.4325, 0.6035, 0.4325, 0.5198, 0.4325, 0.5198, 0.4325, 0.5198, 0.4325, 0.5198, 0.5746, 0.5198, 0.5746, 0.5198, 0.439, 0.597, 0.439, 0.597, 0.5681, 0.597, 0.5681, 0.597, 0.5681, 0.597, 0.5746, 0.6035, 0.5746, 0.5198, 0.5681, 0.5263, 0.439, 0.597, 0.4325, 0.6035, 0.5746, 0.6035, 0.5681, 0.597, 0.5681, 0.5263, 0.5746, 0.5198, 0.4325, 0.5198, 0.439, 0.5263, 0.439, 0.5263, 0.4325, 0.5198, 0.4325, 0.6035, 0.439, 0.597, 0.5681, 0.5263, 0.5681, 0.5263, 0.439, 0.5263, 0.439, 0.5263, 0.5681, 0.597, 0.5681, 0.597, 0.5681, 0.5263, 0.5681, 0.5263, 0.439, 0.5263, 0.439, 0.5263, 0.439, 0.597, 0.439, 0.597, 0.5746, 0.5198, 0.5746, 0.5198, 0.5746, 0.6035, 0.5746, 0.6035, 0.5746, 0.6035, 0.5746, 0.5198, 0.5746, 0.5198, 0.5746, 0.6035, 0.4325, 0.6035, 0.5746, 0.6035, 0.5746, 0.6035, 0.4325, 0.6035, 0.5746, 0.5198, 0.4325, 0.5198, 0.4325, 0.5198, 0.5746, 0.5198, 0.4325, 0.5198, 0.4325, 0.6035, 0.4325, 0.6035, 0.4325, 0.5198, 0.5681, 0.5263, 0.5681, 0.597, 0.5681, 0.597, 0.5681, 0.5263, 0.5681, 0.597, 0.439, 0.597, 0.439, 0.597, 0.5681, 0.597, 0.439, 0.5263, 0.5681, 0.5263, 0.5681, 0.5263, 0.439, 0.5263, 0.439, 0.597, 0.439, 0.5263, 0.439, 0.5263, 0.439, 0.597, 0.5681, 0.597, 0.5681, 0.5263, 0.5681, 0.5263, 0.5681, 0.597, 0.439, 0.597, 0.5681, 0.597, 0.5681, 0.597, 0.439, 0.597, 0.5681, 0.5263, 0.439, 0.5263, 0.439, 0.5263, 0.5681, 0.5263, 0.439, 0.5263, 0.439, 0.597, 0.439, 0.597, 0.439, 0.5263])
me_cube_030.materials.append(mat_material_002)
me_cube_030.update()
me_cube = bpy.data.meshes.new('Cube')
me_cube.from_pydata([(-1.0, -1.0, -1.0), (-1.0, -1.0, 1.0), (-1.0, 1.0, -1.0), (-1.0, 1.0, 1.0), (1.0, -1.0, -1.0), (1.0, -1.0, 1.0), (1.0, 1.0, -1.0), (1.0, 1.0, 1.0), (-0.9942, -0.9942, -0.9942), (-0.9942, -0.9942, 0.9942), (-0.9942, 0.9942, -0.9942), (-0.9942, 0.9942, 0.9942), (1.0, -0.9929, -0.9929), (1.0, -0.9929, 0.9929), (1.0, 0.9929, -0.9929), (1.0, 0.9929, 0.9929), (-1.0, -0.4509, 0.7488), (-1.0, -0.4509, 1.0), (-1.0, 0.5667, 1.0), (-1.0, 0.5667, 0.7488), (1.0, -0.4509, 1.0), (1.0, 0.5667, 1.0), (-0.9942, -0.4509, 0.7488), (-0.9942, -0.4509, 0.9942), (-0.9942, 0.5667, 0.9942), (-0.9942, 0.5667, 0.7488), (1.0, -0.4509, 0.9929), (1.0, 0.5667, 0.9929)], [], [(18, 3, 2, 0, 1, 17, 16, 19), (2, 3, 7, 6), (4, 5, 1, 0), (2, 6, 4, 0), (17, 1, 5, 20), (21, 7, 3, 18), (22, 23, 9, 8, 10, 11, 24, 25), (10, 14, 15, 11), (12, 8, 9, 13), (10, 8, 12, 14), (13, 9, 23, 26), (11, 15, 27, 24), (6, 7, 15, 14), (4, 6, 14, 12), (5, 13, 26, 20), (27, 15, 7, 21), (5, 4, 12, 13), (21, 18, 19, 25, 24, 27), (16, 17, 20, 26, 23, 22), (19, 16, 22, 25)])
_uv = me_cube.uv_layers.new(name='UVMap')
_uv.uv.foreach_set('vector', [0.625, 0.1958, 0.625, 0.25, 0.375, 0.25, 0.375, 0.0, 0.625, 0.0, 0.625, 0.06864, 0.5936, 0.06864, 0.5936, 0.1958, 0.375, 0.25, 0.625, 0.25, 0.625, 0.5, 0.375, 0.5, 0.375, 0.75, 0.625, 0.75, 0.625, 1.0, 0.375, 1.0, 0.125, 0.5, 0.375, 0.5, 0.375, 0.75, 0.125, 0.75, 0.875, 0.6814, 0.875, 0.75, 0.625, 0.75, 0.625, 0.6814, 0.625, 0.5542, 0.625, 0.5, 0.875, 0.5, 0.875, 0.5542, 0.5941, 0.06831, 0.625, 0.06831, 0.625, 0.0, 0.375, 0.0, 0.375, 0.25, 0.625, 0.25, 0.625, 0.1962, 0.5941, 0.1962, 0.375, 0.25, 0.375, 0.5, 0.625, 0.5, 0.625, 0.25, 0.375, 0.75, 0.375, 1.0, 0.625, 1.0, 0.625, 0.75, 0.125, 0.5, 0.125, 0.75, 0.375, 0.75, 0.375, 0.5, 0.625, 0.75, 0.875, 0.75, 0.875, 0.6817, 0.625, 0.6818, 0.875, 0.5, 0.625, 0.5, 0.625, 0.5537, 0.875, 0.5538, 0.375, 0.5, 0.625, 0.5, 0.625, 0.5, 0.375, 0.5, 0.375, 0.75, 0.375, 0.5, 0.375, 0.5, 0.375, 0.75, 0.625, 0.75, 0.625, 0.75, 0.625, 0.6818, 0.625, 0.6814, 0.625, 0.5537, 0.625, 0.5, 0.625, 0.5, 0.625, 0.5542, 0.625, 0.75, 0.375, 0.75, 0.375, 0.75, 0.625, 0.75, 0.4558, 0.4964, 0.4558, 0.2638, 0.375, 0.2638, 0.375, 0.2645, 0.4539, 0.2645, 0.4535, 0.4964, 0.375, 0.9862, 0.4558, 0.9862, 0.4558, 0.7536, 0.4535, 0.7536, 0.4539, 0.9855, 0.375, 0.9855, 0.1388, 0.5, 0.1388, 0.75, 0.1395, 0.75, 0.1395, 0.5])
me_cube.materials.append(mat_material_002)
me_cube.update()

# ---- objects
ob_cabinet = bpy.data.objects.new('Cabinet', me_cube_029)
ob_door_left = bpy.data.objects.new('Door Left', me_cube_031)
ob_door_right = bpy.data.objects.new('Door Right', me_cube_030)
ob_inner_cube = bpy.data.objects.new('Inner Cube', me_cube)

# ---- transforms, parenting, visibility, modifiers, constraints
ob_cabinet.location = (-0.02206, 0.1571, 0.6885)
ob_cabinet.rotation_euler = (1.571, 0.0, 0.0)
ob_door_left.location = (0.4414, -0.8277, 0.6589)
ob_door_left.rotation_euler = (1.571, 0.0, 0.0)
ob_door_right.location = (0.4425, 1.183, 0.6589)
ob_door_right.rotation_euler = (1.571, 0.0, 0.0)
ob_door_right.scale = (0.08333, 0.08333, 0.8653)
ob_inner_cube.location = (0.01783, 0.1481, 0.72)
ob_inner_cube.scale = (0.4104, 1.147, 0.5706)

# ---- collection membership
col_collection.objects.link(ob_cabinet)
col_collection.objects.link(ob_door_left)
col_collection.objects.link(ob_door_right)
col_collection.objects.link(ob_inner_cube)

# ---- scene / render settings (as saved in the file)
scene.frame_start = 1; scene.frame_end = 250; scene.frame_set(1)
scene.render.engine = 'BLENDER_EEVEE_NEXT'
scene.cycles.sampling_pattern = 'TABULATED_SOBOL'
bpy.context.view_layer.update()

# ---- added for rendering (the .blend has no active camera and no usable light): camera, sun
cam_auto = bpy.data.cameras.new('AutoCamera')
cam_auto.lens = 50.0
cam_auto.sensor_width = 36.0
cam_auto.clip_end = 1000.0
ob_auto_camera = bpy.data.objects.new('AutoCamera', cam_auto)
scene.collection.objects.link(ob_auto_camera)
ob_auto_camera.location = (2.76391, -3.13896, 2.88588)
ob_auto_camera.rotation_euler = (1.09748, -7.21219e-08, 0.694738)
scene.camera = ob_auto_camera
light_auto_sun = bpy.data.lights.new('AutoSun', 'SUN')
light_auto_sun.energy = 3.0
light_auto_sun.angle = 0.0523599
ob_auto_sun = bpy.data.objects.new('AutoSun', light_auto_sun)
scene.collection.objects.link(ob_auto_sun)
ob_auto_sun.rotation_euler = (0.872665, 0.174533, 0.523599)
bpy.context.view_layer.update()
